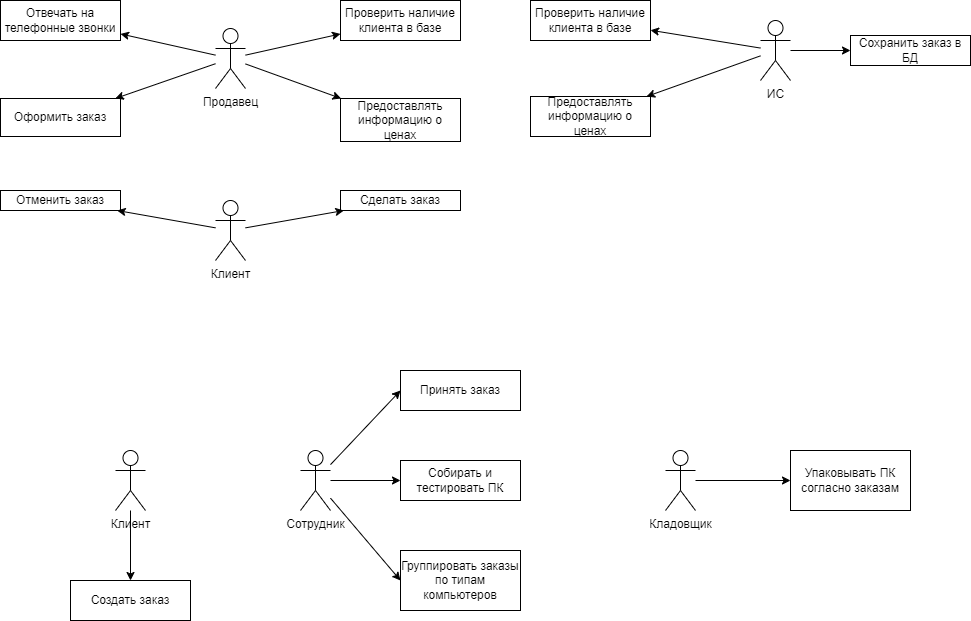

The diagram above was exported from draw.io. Its source (the exported page's mxGraphModel, read from the mxfile embedded in the PNG):
<mxGraphModel dx="1407" dy="927" grid="1" gridSize="10" guides="1" tooltips="1" connect="1" arrows="1" fold="1" page="1" pageScale="1" pageWidth="1169" pageHeight="827" math="0" shadow="0">
  <root>
    <mxCell id="0" />
    <mxCell id="1" parent="0" />
    <mxCell id="LMimRmTOgFNZmCbqSS_m-1" value="Продавец" style="shape=umlActor;verticalLabelPosition=bottom;verticalAlign=top;html=1;outlineConnect=0;" vertex="1" parent="1">
      <mxGeometry x="255" y="68" width="30" height="60" as="geometry" />
    </mxCell>
    <mxCell id="LMimRmTOgFNZmCbqSS_m-2" value="Клиент" style="shape=umlActor;verticalLabelPosition=bottom;verticalAlign=top;html=1;outlineConnect=0;" vertex="1" parent="1">
      <mxGeometry x="255" y="240" width="30" height="60" as="geometry" />
    </mxCell>
    <mxCell id="LMimRmTOgFNZmCbqSS_m-3" value="ИС" style="shape=umlActor;verticalLabelPosition=bottom;verticalAlign=top;html=1;outlineConnect=0;" vertex="1" parent="1">
      <mxGeometry x="800" y="60" width="30" height="60" as="geometry" />
    </mxCell>
    <mxCell id="LMimRmTOgFNZmCbqSS_m-5" value="Сделать заказ" style="rounded=0;whiteSpace=wrap;html=1;" vertex="1" parent="1">
      <mxGeometry x="380" y="230" width="120" height="20" as="geometry" />
    </mxCell>
    <mxCell id="LMimRmTOgFNZmCbqSS_m-6" value="Отменить заказ" style="whiteSpace=wrap;html=1;" vertex="1" parent="1">
      <mxGeometry x="40" y="230" width="120" height="20" as="geometry" />
    </mxCell>
    <mxCell id="XTEWX_Wm_FYCKjtUaYuJ-1" value="Отвечать на телефонные звонки" style="whiteSpace=wrap;html=1;" vertex="1" parent="1">
      <mxGeometry x="40" y="40" width="120" height="40" as="geometry" />
    </mxCell>
    <mxCell id="XTEWX_Wm_FYCKjtUaYuJ-2" value="Предоставлять информацию о ценах" style="whiteSpace=wrap;html=1;" vertex="1" parent="1">
      <mxGeometry x="380" y="138" width="120" height="43" as="geometry" />
    </mxCell>
    <mxCell id="XTEWX_Wm_FYCKjtUaYuJ-3" value="Оформить заказ" style="whiteSpace=wrap;html=1;" vertex="1" parent="1">
      <mxGeometry x="40" y="138" width="120" height="38" as="geometry" />
    </mxCell>
    <mxCell id="XTEWX_Wm_FYCKjtUaYuJ-4" value="Проверить наличие клиента в базе" style="whiteSpace=wrap;html=1;" vertex="1" parent="1">
      <mxGeometry x="570" y="40" width="120" height="40" as="geometry" />
    </mxCell>
    <mxCell id="XTEWX_Wm_FYCKjtUaYuJ-5" value="Сохранить заказ в БД" style="whiteSpace=wrap;html=1;" vertex="1" parent="1">
      <mxGeometry x="890" y="75" width="120" height="30" as="geometry" />
    </mxCell>
    <mxCell id="XTEWX_Wm_FYCKjtUaYuJ-6" value="" style="endArrow=classic;html=1;rounded=0;" edge="1" parent="1" source="LMimRmTOgFNZmCbqSS_m-3" target="XTEWX_Wm_FYCKjtUaYuJ-5">
      <mxGeometry width="50" height="50" relative="1" as="geometry">
        <mxPoint x="415" y="-260" as="sourcePoint" />
        <mxPoint x="465" y="-310" as="targetPoint" />
      </mxGeometry>
    </mxCell>
    <mxCell id="XTEWX_Wm_FYCKjtUaYuJ-7" value="" style="endArrow=classic;html=1;rounded=0;" edge="1" parent="1" source="LMimRmTOgFNZmCbqSS_m-3" target="XTEWX_Wm_FYCKjtUaYuJ-4">
      <mxGeometry width="50" height="50" relative="1" as="geometry">
        <mxPoint x="415" y="-260" as="sourcePoint" />
        <mxPoint x="465" y="-310" as="targetPoint" />
      </mxGeometry>
    </mxCell>
    <mxCell id="XTEWX_Wm_FYCKjtUaYuJ-13" value="Предоставлять информацию о ценах" style="whiteSpace=wrap;html=1;" vertex="1" parent="1">
      <mxGeometry x="570" y="136" width="120" height="40" as="geometry" />
    </mxCell>
    <mxCell id="XTEWX_Wm_FYCKjtUaYuJ-15" value="Проверить наличие клиента в базе" style="whiteSpace=wrap;html=1;" vertex="1" parent="1">
      <mxGeometry x="380" y="40" width="120" height="40" as="geometry" />
    </mxCell>
    <mxCell id="XTEWX_Wm_FYCKjtUaYuJ-17" value="" style="endArrow=classic;html=1;rounded=0;" edge="1" parent="1" source="LMimRmTOgFNZmCbqSS_m-1" target="XTEWX_Wm_FYCKjtUaYuJ-1">
      <mxGeometry width="50" height="50" relative="1" as="geometry">
        <mxPoint x="300" y="10" as="sourcePoint" />
        <mxPoint x="350" y="-40" as="targetPoint" />
      </mxGeometry>
    </mxCell>
    <mxCell id="XTEWX_Wm_FYCKjtUaYuJ-18" value="" style="endArrow=classic;html=1;rounded=0;" edge="1" parent="1" source="LMimRmTOgFNZmCbqSS_m-1" target="XTEWX_Wm_FYCKjtUaYuJ-3">
      <mxGeometry width="50" height="50" relative="1" as="geometry">
        <mxPoint x="265" y="104" as="sourcePoint" />
        <mxPoint x="170" y="77" as="targetPoint" />
      </mxGeometry>
    </mxCell>
    <mxCell id="XTEWX_Wm_FYCKjtUaYuJ-19" value="" style="endArrow=classic;html=1;rounded=0;" edge="1" parent="1" source="LMimRmTOgFNZmCbqSS_m-1" target="XTEWX_Wm_FYCKjtUaYuJ-15">
      <mxGeometry width="50" height="50" relative="1" as="geometry">
        <mxPoint x="300" y="10" as="sourcePoint" />
        <mxPoint x="350" y="-40" as="targetPoint" />
      </mxGeometry>
    </mxCell>
    <mxCell id="XTEWX_Wm_FYCKjtUaYuJ-20" value="" style="endArrow=classic;html=1;rounded=0;" edge="1" parent="1" source="LMimRmTOgFNZmCbqSS_m-1" target="XTEWX_Wm_FYCKjtUaYuJ-2">
      <mxGeometry width="50" height="50" relative="1" as="geometry">
        <mxPoint x="300" y="10" as="sourcePoint" />
        <mxPoint x="350" y="-40" as="targetPoint" />
      </mxGeometry>
    </mxCell>
    <mxCell id="XTEWX_Wm_FYCKjtUaYuJ-22" value="" style="endArrow=classic;html=1;rounded=0;" edge="1" parent="1" source="LMimRmTOgFNZmCbqSS_m-2" target="LMimRmTOgFNZmCbqSS_m-6">
      <mxGeometry width="50" height="50" relative="1" as="geometry">
        <mxPoint x="290" y="430" as="sourcePoint" />
        <mxPoint x="340" y="380" as="targetPoint" />
      </mxGeometry>
    </mxCell>
    <mxCell id="XTEWX_Wm_FYCKjtUaYuJ-23" value="" style="endArrow=classic;html=1;rounded=0;" edge="1" parent="1" source="LMimRmTOgFNZmCbqSS_m-2" target="LMimRmTOgFNZmCbqSS_m-5">
      <mxGeometry relative="1" as="geometry">
        <mxPoint x="270" y="410" as="sourcePoint" />
        <mxPoint x="370" y="410" as="targetPoint" />
      </mxGeometry>
    </mxCell>
    <mxCell id="XTEWX_Wm_FYCKjtUaYuJ-28" value="" style="endArrow=classic;html=1;rounded=0;" edge="1" parent="1" source="LMimRmTOgFNZmCbqSS_m-3" target="XTEWX_Wm_FYCKjtUaYuJ-13">
      <mxGeometry width="50" height="50" relative="1" as="geometry">
        <mxPoint x="430" y="-90" as="sourcePoint" />
        <mxPoint x="480" y="-140" as="targetPoint" />
      </mxGeometry>
    </mxCell>
    <mxCell id="XTEWX_Wm_FYCKjtUaYuJ-45" style="edgeStyle=orthogonalEdgeStyle;rounded=0;orthogonalLoop=1;jettySize=auto;html=1;" edge="1" parent="1" source="XTEWX_Wm_FYCKjtUaYuJ-32" target="XTEWX_Wm_FYCKjtUaYuJ-37">
      <mxGeometry relative="1" as="geometry" />
    </mxCell>
    <mxCell id="XTEWX_Wm_FYCKjtUaYuJ-32" value="Кладовщик" style="shape=umlActor;verticalLabelPosition=bottom;verticalAlign=top;html=1;outlineConnect=0;" vertex="1" parent="1">
      <mxGeometry x="705" y="490" width="30" height="60" as="geometry" />
    </mxCell>
    <mxCell id="XTEWX_Wm_FYCKjtUaYuJ-33" value="Сотрудник" style="shape=umlActor;verticalLabelPosition=bottom;verticalAlign=top;html=1;outlineConnect=0;" vertex="1" parent="1">
      <mxGeometry x="340" y="490" width="30" height="60" as="geometry" />
    </mxCell>
    <mxCell id="XTEWX_Wm_FYCKjtUaYuJ-41" style="edgeStyle=orthogonalEdgeStyle;rounded=0;orthogonalLoop=1;jettySize=auto;html=1;" edge="1" parent="1" source="XTEWX_Wm_FYCKjtUaYuJ-34" target="XTEWX_Wm_FYCKjtUaYuJ-40">
      <mxGeometry relative="1" as="geometry" />
    </mxCell>
    <mxCell id="XTEWX_Wm_FYCKjtUaYuJ-34" value="Клиент&lt;br&gt;" style="shape=umlActor;verticalLabelPosition=bottom;verticalAlign=top;html=1;outlineConnect=0;" vertex="1" parent="1">
      <mxGeometry x="155" y="490" width="30" height="60" as="geometry" />
    </mxCell>
    <mxCell id="XTEWX_Wm_FYCKjtUaYuJ-35" value="Принять заказ" style="whiteSpace=wrap;html=1;" vertex="1" parent="1">
      <mxGeometry x="440" y="410" width="120" height="40" as="geometry" />
    </mxCell>
    <mxCell id="XTEWX_Wm_FYCKjtUaYuJ-36" value="Собирать и тестировать ПК" style="rounded=0;whiteSpace=wrap;html=1;" vertex="1" parent="1">
      <mxGeometry x="440" y="500" width="120" height="40" as="geometry" />
    </mxCell>
    <mxCell id="XTEWX_Wm_FYCKjtUaYuJ-37" value="Упаковывать ПК согласно заказам" style="whiteSpace=wrap;html=1;" vertex="1" parent="1">
      <mxGeometry x="830" y="490" width="120" height="60" as="geometry" />
    </mxCell>
    <mxCell id="XTEWX_Wm_FYCKjtUaYuJ-38" value="Группировать заказы по типам компьютеров" style="whiteSpace=wrap;html=1;" vertex="1" parent="1">
      <mxGeometry x="440" y="590" width="120" height="60" as="geometry" />
    </mxCell>
    <mxCell id="XTEWX_Wm_FYCKjtUaYuJ-40" value="Создать заказ" style="rounded=0;whiteSpace=wrap;html=1;" vertex="1" parent="1">
      <mxGeometry x="110" y="620" width="120" height="40" as="geometry" />
    </mxCell>
    <mxCell id="XTEWX_Wm_FYCKjtUaYuJ-42" value="" style="endArrow=classic;html=1;rounded=0;entryX=0;entryY=0.5;entryDx=0;entryDy=0;" edge="1" parent="1" source="XTEWX_Wm_FYCKjtUaYuJ-33" target="XTEWX_Wm_FYCKjtUaYuJ-35">
      <mxGeometry width="50" height="50" relative="1" as="geometry">
        <mxPoint x="440" y="540" as="sourcePoint" />
        <mxPoint x="490" y="490" as="targetPoint" />
      </mxGeometry>
    </mxCell>
    <mxCell id="XTEWX_Wm_FYCKjtUaYuJ-43" value="" style="endArrow=classic;html=1;rounded=0;entryX=0;entryY=0.5;entryDx=0;entryDy=0;" edge="1" parent="1" source="XTEWX_Wm_FYCKjtUaYuJ-33" target="XTEWX_Wm_FYCKjtUaYuJ-36">
      <mxGeometry width="50" height="50" relative="1" as="geometry">
        <mxPoint x="440" y="540" as="sourcePoint" />
        <mxPoint x="490" y="490" as="targetPoint" />
      </mxGeometry>
    </mxCell>
    <mxCell id="XTEWX_Wm_FYCKjtUaYuJ-44" value="" style="endArrow=classic;html=1;rounded=0;entryX=0;entryY=0.5;entryDx=0;entryDy=0;" edge="1" parent="1" source="XTEWX_Wm_FYCKjtUaYuJ-33" target="XTEWX_Wm_FYCKjtUaYuJ-38">
      <mxGeometry width="50" height="50" relative="1" as="geometry">
        <mxPoint x="440" y="540" as="sourcePoint" />
        <mxPoint x="490" y="490" as="targetPoint" />
      </mxGeometry>
    </mxCell>
  </root>
</mxGraphModel>